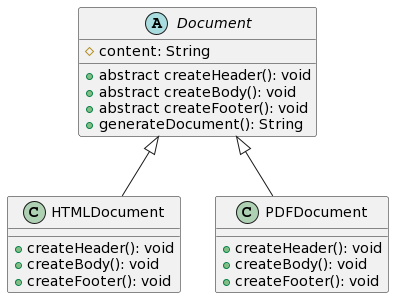

The diagram above was rendered by PlantUML. Its source (embedded in the PNG):
@startuml
abstract class Document {
  # content: String

  + abstract createHeader(): void
  + abstract createBody(): void
  + abstract createFooter(): void
  + generateDocument(): String
}

class HTMLDocument {
  + createHeader(): void
  + createBody(): void
  + createFooter(): void
}

class PDFDocument {
  + createHeader(): void
  + createBody(): void
  + createFooter(): void
}

Document <|-- HTMLDocument
Document <|-- PDFDocument
@enduml